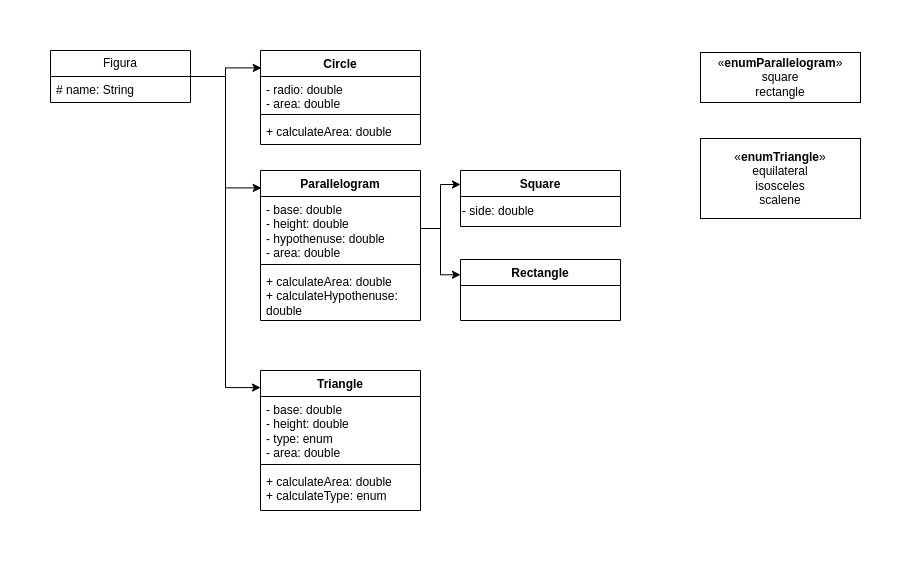

The diagram above was exported from draw.io. Its source (the exported page's mxGraphModel, read from the mxfile embedded in the PNG):
<mxGraphModel dx="1259" dy="717" grid="1" gridSize="10" guides="1" tooltips="1" connect="1" arrows="1" fold="1" page="1" pageScale="1" pageWidth="850" pageHeight="1100" math="0" shadow="0">
  <root>
    <mxCell id="0" />
    <mxCell id="1" parent="0" />
    <mxCell id="mU2SaSNwN_DjmjeyhAGa-24" value="Figura" style="swimlane;fontStyle=0;childLayout=stackLayout;horizontal=1;startSize=26;fillColor=none;horizontalStack=0;resizeParent=1;resizeParentMax=0;resizeLast=0;collapsible=1;marginBottom=0;whiteSpace=wrap;html=1;" parent="1" vertex="1">
      <mxGeometry x="30" y="40" width="140" height="52" as="geometry" />
    </mxCell>
    <mxCell id="mU2SaSNwN_DjmjeyhAGa-25" value="# name: String" style="text;strokeColor=none;fillColor=none;align=left;verticalAlign=top;spacingLeft=4;spacingRight=4;overflow=hidden;rotatable=0;points=[[0,0.5],[1,0.5]];portConstraint=eastwest;whiteSpace=wrap;html=1;" parent="mU2SaSNwN_DjmjeyhAGa-24" vertex="1">
      <mxGeometry y="26" width="140" height="26" as="geometry" />
    </mxCell>
    <mxCell id="mU2SaSNwN_DjmjeyhAGa-28" value="Circle" style="swimlane;fontStyle=1;align=center;verticalAlign=top;childLayout=stackLayout;horizontal=1;startSize=26;horizontalStack=0;resizeParent=1;resizeParentMax=0;resizeLast=0;collapsible=1;marginBottom=0;whiteSpace=wrap;html=1;" parent="1" vertex="1">
      <mxGeometry x="240" y="40" width="160" height="94" as="geometry" />
    </mxCell>
    <mxCell id="mU2SaSNwN_DjmjeyhAGa-29" value="- radio: double&lt;br&gt;- area: double" style="text;strokeColor=none;fillColor=none;align=left;verticalAlign=top;spacingLeft=4;spacingRight=4;overflow=hidden;rotatable=0;points=[[0,0.5],[1,0.5]];portConstraint=eastwest;whiteSpace=wrap;html=1;" parent="mU2SaSNwN_DjmjeyhAGa-28" vertex="1">
      <mxGeometry y="26" width="160" height="34" as="geometry" />
    </mxCell>
    <mxCell id="mU2SaSNwN_DjmjeyhAGa-30" value="" style="line;strokeWidth=1;fillColor=none;align=left;verticalAlign=middle;spacingTop=-1;spacingLeft=3;spacingRight=3;rotatable=0;labelPosition=right;points=[];portConstraint=eastwest;strokeColor=inherit;" parent="mU2SaSNwN_DjmjeyhAGa-28" vertex="1">
      <mxGeometry y="60" width="160" height="8" as="geometry" />
    </mxCell>
    <mxCell id="mU2SaSNwN_DjmjeyhAGa-31" value="+ calculateArea: double" style="text;strokeColor=none;fillColor=none;align=left;verticalAlign=top;spacingLeft=4;spacingRight=4;overflow=hidden;rotatable=0;points=[[0,0.5],[1,0.5]];portConstraint=eastwest;whiteSpace=wrap;html=1;" parent="mU2SaSNwN_DjmjeyhAGa-28" vertex="1">
      <mxGeometry y="68" width="160" height="26" as="geometry" />
    </mxCell>
    <mxCell id="mU2SaSNwN_DjmjeyhAGa-36" value="Square" style="swimlane;fontStyle=1;align=center;verticalAlign=top;childLayout=stackLayout;horizontal=1;startSize=26;horizontalStack=0;resizeParent=1;resizeParentMax=0;resizeLast=0;collapsible=1;marginBottom=0;whiteSpace=wrap;html=1;" parent="1" vertex="1">
      <mxGeometry x="440" y="160" width="160" height="56" as="geometry" />
    </mxCell>
    <mxCell id="7LulQynH99WEwVm4THJz-1" value="- side: double" style="text;html=1;align=left;verticalAlign=middle;resizable=0;points=[];autosize=1;strokeColor=none;fillColor=none;" vertex="1" parent="mU2SaSNwN_DjmjeyhAGa-36">
      <mxGeometry y="26" width="160" height="30" as="geometry" />
    </mxCell>
    <mxCell id="mU2SaSNwN_DjmjeyhAGa-40" value="Parallelogram" style="swimlane;fontStyle=1;align=center;verticalAlign=top;childLayout=stackLayout;horizontal=1;startSize=26;horizontalStack=0;resizeParent=1;resizeParentMax=0;resizeLast=0;collapsible=1;marginBottom=0;whiteSpace=wrap;html=1;" parent="1" vertex="1">
      <mxGeometry x="240" y="160" width="160" height="150" as="geometry" />
    </mxCell>
    <mxCell id="mU2SaSNwN_DjmjeyhAGa-41" value="- base: double&lt;br&gt;- height: double&lt;br&gt;- hypothenuse: double&lt;br&gt;- area: double" style="text;strokeColor=none;fillColor=none;align=left;verticalAlign=top;spacingLeft=4;spacingRight=4;overflow=hidden;rotatable=0;points=[[0,0.5],[1,0.5]];portConstraint=eastwest;whiteSpace=wrap;html=1;" parent="mU2SaSNwN_DjmjeyhAGa-40" vertex="1">
      <mxGeometry y="26" width="160" height="64" as="geometry" />
    </mxCell>
    <mxCell id="mU2SaSNwN_DjmjeyhAGa-42" value="" style="line;strokeWidth=1;fillColor=none;align=left;verticalAlign=middle;spacingTop=-1;spacingLeft=3;spacingRight=3;rotatable=0;labelPosition=right;points=[];portConstraint=eastwest;strokeColor=inherit;" parent="mU2SaSNwN_DjmjeyhAGa-40" vertex="1">
      <mxGeometry y="90" width="160" height="8" as="geometry" />
    </mxCell>
    <mxCell id="mU2SaSNwN_DjmjeyhAGa-43" value="+ calculateArea: double&lt;br&gt;+ calculateHypothenuse: double" style="text;strokeColor=none;fillColor=none;align=left;verticalAlign=top;spacingLeft=4;spacingRight=4;overflow=hidden;rotatable=0;points=[[0,0.5],[1,0.5]];portConstraint=eastwest;whiteSpace=wrap;html=1;" parent="mU2SaSNwN_DjmjeyhAGa-40" vertex="1">
      <mxGeometry y="98" width="160" height="52" as="geometry" />
    </mxCell>
    <mxCell id="mU2SaSNwN_DjmjeyhAGa-45" value="Rectangle" style="swimlane;fontStyle=1;align=center;verticalAlign=top;childLayout=stackLayout;horizontal=1;startSize=26;horizontalStack=0;resizeParent=1;resizeParentMax=0;resizeLast=0;collapsible=1;marginBottom=0;whiteSpace=wrap;html=1;" parent="1" vertex="1">
      <mxGeometry x="440" y="249" width="160" height="61" as="geometry" />
    </mxCell>
    <mxCell id="mU2SaSNwN_DjmjeyhAGa-50" value="Triangle" style="swimlane;fontStyle=1;align=center;verticalAlign=top;childLayout=stackLayout;horizontal=1;startSize=26;horizontalStack=0;resizeParent=1;resizeParentMax=0;resizeLast=0;collapsible=1;marginBottom=0;whiteSpace=wrap;html=1;" parent="1" vertex="1">
      <mxGeometry x="240" y="360" width="160" height="140" as="geometry" />
    </mxCell>
    <mxCell id="mU2SaSNwN_DjmjeyhAGa-51" value="- base: double&lt;br&gt;- height: double&lt;br&gt;- type: enum&lt;br&gt;- area: double" style="text;strokeColor=none;fillColor=none;align=left;verticalAlign=top;spacingLeft=4;spacingRight=4;overflow=hidden;rotatable=0;points=[[0,0.5],[1,0.5]];portConstraint=eastwest;whiteSpace=wrap;html=1;" parent="mU2SaSNwN_DjmjeyhAGa-50" vertex="1">
      <mxGeometry y="26" width="160" height="64" as="geometry" />
    </mxCell>
    <mxCell id="mU2SaSNwN_DjmjeyhAGa-52" value="" style="line;strokeWidth=1;fillColor=none;align=left;verticalAlign=middle;spacingTop=-1;spacingLeft=3;spacingRight=3;rotatable=0;labelPosition=right;points=[];portConstraint=eastwest;strokeColor=inherit;" parent="mU2SaSNwN_DjmjeyhAGa-50" vertex="1">
      <mxGeometry y="90" width="160" height="8" as="geometry" />
    </mxCell>
    <mxCell id="mU2SaSNwN_DjmjeyhAGa-53" value="+ calculateArea: double&lt;br&gt;+ calculateType: enum" style="text;strokeColor=none;fillColor=none;align=left;verticalAlign=top;spacingLeft=4;spacingRight=4;overflow=hidden;rotatable=0;points=[[0,0.5],[1,0.5]];portConstraint=eastwest;whiteSpace=wrap;html=1;" parent="mU2SaSNwN_DjmjeyhAGa-50" vertex="1">
      <mxGeometry y="98" width="160" height="42" as="geometry" />
    </mxCell>
    <mxCell id="mU2SaSNwN_DjmjeyhAGa-55" value="«&lt;b&gt;enumParallelogram&lt;/b&gt;»&lt;br&gt;square&lt;br&gt;rectangle" style="html=1;whiteSpace=wrap;" parent="1" vertex="1">
      <mxGeometry x="680" y="42" width="160" height="50" as="geometry" />
    </mxCell>
    <mxCell id="mU2SaSNwN_DjmjeyhAGa-56" value="«&lt;b&gt;enumTriangle&lt;/b&gt;»&lt;br&gt;equilateral&lt;br&gt;isosceles&lt;br&gt;scalene" style="html=1;whiteSpace=wrap;" parent="1" vertex="1">
      <mxGeometry x="680" y="128" width="160" height="80" as="geometry" />
    </mxCell>
    <mxCell id="mU2SaSNwN_DjmjeyhAGa-61" style="edgeStyle=orthogonalEdgeStyle;rounded=0;orthogonalLoop=1;jettySize=auto;html=1;exitX=1;exitY=0.5;exitDx=0;exitDy=0;entryX=0.005;entryY=0.185;entryDx=0;entryDy=0;entryPerimeter=0;" parent="1" source="mU2SaSNwN_DjmjeyhAGa-24" target="mU2SaSNwN_DjmjeyhAGa-28" edge="1">
      <mxGeometry relative="1" as="geometry" />
    </mxCell>
    <mxCell id="mU2SaSNwN_DjmjeyhAGa-62" style="edgeStyle=orthogonalEdgeStyle;rounded=0;orthogonalLoop=1;jettySize=auto;html=1;exitX=1;exitY=0.5;exitDx=0;exitDy=0;entryX=0.005;entryY=0.116;entryDx=0;entryDy=0;entryPerimeter=0;" parent="1" source="mU2SaSNwN_DjmjeyhAGa-24" target="mU2SaSNwN_DjmjeyhAGa-40" edge="1">
      <mxGeometry relative="1" as="geometry" />
    </mxCell>
    <mxCell id="mU2SaSNwN_DjmjeyhAGa-63" style="edgeStyle=orthogonalEdgeStyle;rounded=0;orthogonalLoop=1;jettySize=auto;html=1;exitX=1;exitY=0.5;exitDx=0;exitDy=0;entryX=0;entryY=0.122;entryDx=0;entryDy=0;entryPerimeter=0;" parent="1" source="mU2SaSNwN_DjmjeyhAGa-24" target="mU2SaSNwN_DjmjeyhAGa-50" edge="1">
      <mxGeometry relative="1" as="geometry" />
    </mxCell>
    <mxCell id="mU2SaSNwN_DjmjeyhAGa-64" style="edgeStyle=orthogonalEdgeStyle;rounded=0;orthogonalLoop=1;jettySize=auto;html=1;exitX=1;exitY=0.5;exitDx=0;exitDy=0;entryX=0;entryY=0.25;entryDx=0;entryDy=0;" parent="1" source="mU2SaSNwN_DjmjeyhAGa-41" target="mU2SaSNwN_DjmjeyhAGa-36" edge="1">
      <mxGeometry relative="1" as="geometry" />
    </mxCell>
    <mxCell id="mU2SaSNwN_DjmjeyhAGa-65" style="edgeStyle=orthogonalEdgeStyle;rounded=0;orthogonalLoop=1;jettySize=auto;html=1;exitX=1;exitY=0.5;exitDx=0;exitDy=0;entryX=0;entryY=0.25;entryDx=0;entryDy=0;" parent="1" source="mU2SaSNwN_DjmjeyhAGa-41" target="mU2SaSNwN_DjmjeyhAGa-45" edge="1">
      <mxGeometry relative="1" as="geometry" />
    </mxCell>
  </root>
</mxGraphModel>